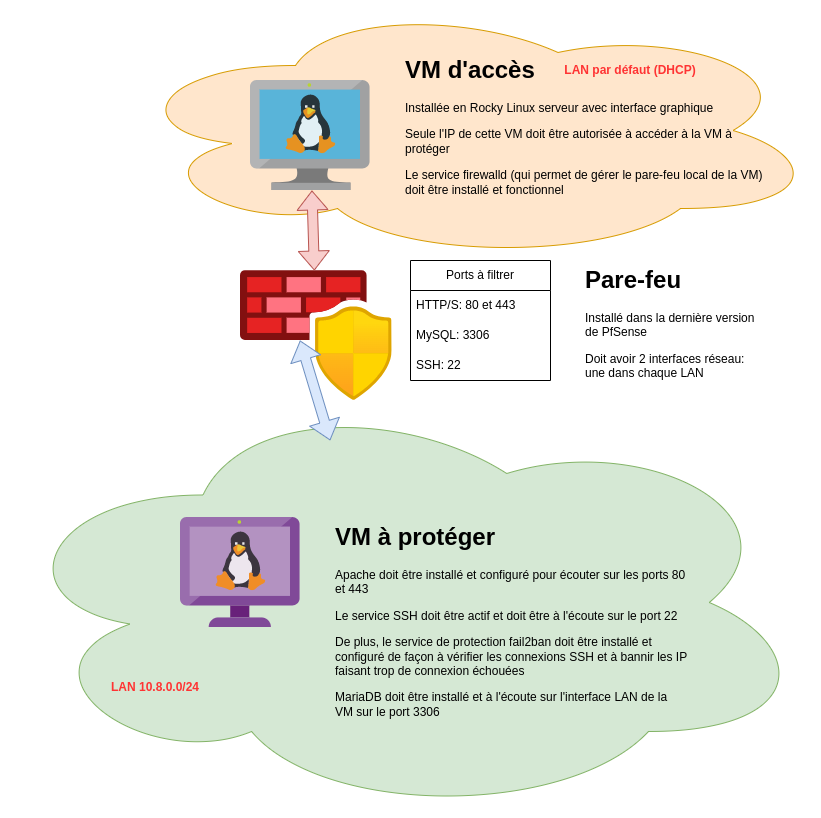

The diagram above was exported from draw.io. Its source (the exported page's mxGraphModel, read from the mxfile embedded in the PNG):
<mxGraphModel dx="1370" dy="811" grid="1" gridSize="10" guides="1" tooltips="1" connect="1" arrows="1" fold="1" page="1" pageScale="1" pageWidth="1169" pageHeight="827" math="0" shadow="0">
  <root>
    <mxCell id="0" />
    <mxCell id="1" parent="0" />
    <mxCell id="d-0tRO5bLO-eVFuxV7zP-15" value="" style="ellipse;shape=cloud;whiteSpace=wrap;html=1;fillColor=#ffe6cc;strokeColor=#d79b00;" vertex="1" parent="1">
      <mxGeometry x="310" y="10" width="700" height="260" as="geometry" />
    </mxCell>
    <mxCell id="d-0tRO5bLO-eVFuxV7zP-1" value="" style="aspect=fixed;html=1;points=[];align=center;image;fontSize=12;image=img/lib/azure2/networking/Azure_Firewall_Manager.svg;" vertex="1" parent="1">
      <mxGeometry x="430" y="280" width="151.67" height="130" as="geometry" />
    </mxCell>
    <mxCell id="d-0tRO5bLO-eVFuxV7zP-2" value="Ports à filtrer" style="swimlane;fontStyle=0;childLayout=stackLayout;horizontal=1;startSize=30;horizontalStack=0;resizeParent=1;resizeParentMax=0;resizeLast=0;collapsible=1;marginBottom=0;whiteSpace=wrap;html=1;" vertex="1" parent="1">
      <mxGeometry x="600" y="270" width="140" height="120" as="geometry" />
    </mxCell>
    <mxCell id="d-0tRO5bLO-eVFuxV7zP-3" value="HTTP/S: 80 et 443" style="text;strokeColor=none;fillColor=none;align=left;verticalAlign=middle;spacingLeft=4;spacingRight=4;overflow=hidden;points=[[0,0.5],[1,0.5]];portConstraint=eastwest;rotatable=0;whiteSpace=wrap;html=1;" vertex="1" parent="d-0tRO5bLO-eVFuxV7zP-2">
      <mxGeometry y="30" width="140" height="30" as="geometry" />
    </mxCell>
    <mxCell id="d-0tRO5bLO-eVFuxV7zP-4" value="MySQL: 3306" style="text;strokeColor=none;fillColor=none;align=left;verticalAlign=middle;spacingLeft=4;spacingRight=4;overflow=hidden;points=[[0,0.5],[1,0.5]];portConstraint=eastwest;rotatable=0;whiteSpace=wrap;html=1;" vertex="1" parent="d-0tRO5bLO-eVFuxV7zP-2">
      <mxGeometry y="60" width="140" height="30" as="geometry" />
    </mxCell>
    <mxCell id="d-0tRO5bLO-eVFuxV7zP-5" value="SSH: 22" style="text;strokeColor=none;fillColor=none;align=left;verticalAlign=middle;spacingLeft=4;spacingRight=4;overflow=hidden;points=[[0,0.5],[1,0.5]];portConstraint=eastwest;rotatable=0;whiteSpace=wrap;html=1;" vertex="1" parent="d-0tRO5bLO-eVFuxV7zP-2">
      <mxGeometry y="90" width="140" height="30" as="geometry" />
    </mxCell>
    <mxCell id="d-0tRO5bLO-eVFuxV7zP-6" value="" style="sketch=0;aspect=fixed;html=1;points=[];align=center;image;fontSize=12;image=img/lib/mscae/VM_Linux.svg;" vertex="1" parent="1">
      <mxGeometry x="440" y="90" width="119.57" height="110" as="geometry" />
    </mxCell>
    <mxCell id="d-0tRO5bLO-eVFuxV7zP-10" value="&lt;h1&gt;VM d'accès&lt;/h1&gt;&lt;div&gt;Installée en Rocky Linux serveur avec interface graphique&lt;/div&gt;&lt;p&gt;Seule l'IP de cette VM doit être autorisée à accéder à la VM à protéger&lt;/p&gt;&lt;p&gt;Le service firewalld (qui permet de gérer le pare-feu local de la VM) doit être installé et fonctionnel&lt;/p&gt;" style="text;html=1;strokeColor=none;fillColor=none;spacing=5;spacingTop=-20;whiteSpace=wrap;overflow=hidden;rounded=0;" vertex="1" parent="1">
      <mxGeometry x="590" y="60" width="380" height="160" as="geometry" />
    </mxCell>
    <mxCell id="d-0tRO5bLO-eVFuxV7zP-11" value="&lt;h1&gt;Pare-feu&lt;/h1&gt;&lt;p&gt;Installé dans la dernière version de PfSense&lt;/p&gt;&lt;p&gt;Doit avoir 2 interfaces réseau: une dans chaque LAN&lt;/p&gt;" style="text;html=1;strokeColor=none;fillColor=none;spacing=5;spacingTop=-20;whiteSpace=wrap;overflow=hidden;rounded=0;" vertex="1" parent="1">
      <mxGeometry x="770" y="270" width="190" height="120" as="geometry" />
    </mxCell>
    <mxCell id="d-0tRO5bLO-eVFuxV7zP-16" value="LAN par défaut (DHCP)" style="text;html=1;strokeColor=none;fillColor=none;align=center;verticalAlign=middle;whiteSpace=wrap;rounded=0;fontColor=#FF3333;fontStyle=1" vertex="1" parent="1">
      <mxGeometry x="750" y="60" width="140" height="40" as="geometry" />
    </mxCell>
    <mxCell id="d-0tRO5bLO-eVFuxV7zP-12" value="" style="ellipse;shape=cloud;whiteSpace=wrap;html=1;fillColor=#d5e8d4;strokeColor=#82b366;" vertex="1" parent="1">
      <mxGeometry x="190" y="397" width="810" height="430" as="geometry" />
    </mxCell>
    <mxCell id="d-0tRO5bLO-eVFuxV7zP-8" value="" style="sketch=0;aspect=fixed;html=1;points=[];align=center;image;fontSize=12;image=img/lib/mscae/VM_Linux_Non_Azure.svg;" vertex="1" parent="1">
      <mxGeometry x="370" y="527" width="119.57" height="110" as="geometry" />
    </mxCell>
    <mxCell id="d-0tRO5bLO-eVFuxV7zP-9" value="&lt;h1&gt;VM à protéger&lt;/h1&gt;&lt;p&gt;Apache doit être installé et configuré pour écouter sur les ports 80 et 443&lt;/p&gt;&lt;p&gt;Le service SSH doit être actif et doit être à l'écoute sur le port 22&lt;/p&gt;&lt;p&gt;&lt;span style=&quot;background-color: initial;&quot;&gt;De plus, le service de protection fail2ban doit être installé et configuré de façon à vérifier les connexions SSH et à bannir les IP faisant trop de connexion échouées&lt;/span&gt;&lt;/p&gt;&lt;p&gt;&lt;span style=&quot;background-color: initial;&quot;&gt;MariaDB doit être installé et à l'écoute sur l'interface LAN de la VM sur le port 3306&amp;nbsp;&lt;/span&gt;&lt;br&gt;&lt;/p&gt;" style="text;html=1;strokeColor=none;fillColor=none;spacing=5;spacingTop=-20;whiteSpace=wrap;overflow=hidden;rounded=0;" vertex="1" parent="1">
      <mxGeometry x="520" y="527" width="360" height="210" as="geometry" />
    </mxCell>
    <mxCell id="d-0tRO5bLO-eVFuxV7zP-13" value="LAN 10.8.0.0/24" style="text;html=1;strokeColor=none;fillColor=none;align=center;verticalAlign=middle;whiteSpace=wrap;rounded=0;fontStyle=1;fontColor=#FF3333;" vertex="1" parent="1">
      <mxGeometry x="290" y="677" width="110" height="40" as="geometry" />
    </mxCell>
    <mxCell id="d-0tRO5bLO-eVFuxV7zP-20" value="" style="shape=flexArrow;endArrow=classic;startArrow=classic;html=1;rounded=0;fontColor=#FF3333;exitX=0.407;exitY=0.123;exitDx=0;exitDy=0;exitPerimeter=0;fillColor=#dae8fc;strokeColor=#6c8ebf;" edge="1" parent="1" source="d-0tRO5bLO-eVFuxV7zP-12">
      <mxGeometry width="100" height="100" relative="1" as="geometry">
        <mxPoint x="389.57" y="450" as="sourcePoint" />
        <mxPoint x="489.57" y="350" as="targetPoint" />
      </mxGeometry>
    </mxCell>
    <mxCell id="d-0tRO5bLO-eVFuxV7zP-21" value="" style="shape=flexArrow;endArrow=classic;startArrow=classic;html=1;rounded=0;fontColor=#FF3333;fillColor=#f8cecc;strokeColor=#b85450;" edge="1" parent="1" source="d-0tRO5bLO-eVFuxV7zP-1" target="d-0tRO5bLO-eVFuxV7zP-6">
      <mxGeometry width="100" height="100" relative="1" as="geometry">
        <mxPoint x="530" y="550" as="sourcePoint" />
        <mxPoint x="630" y="450" as="targetPoint" />
      </mxGeometry>
    </mxCell>
  </root>
</mxGraphModel>